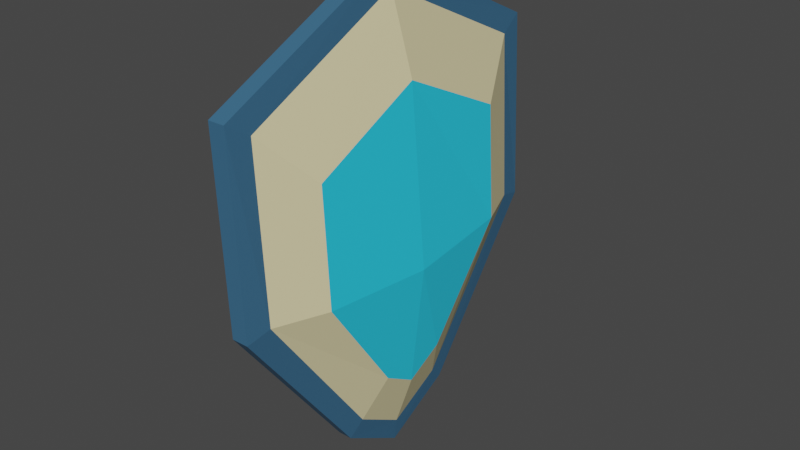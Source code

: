 # Source: escudo.blend  (saved by Blender 2.80.75; exported with 4.5.12 LTS)
import bpy
from mathutils import Matrix  # noqa: F401  (used for matrix-valued properties, if any)

bpy.ops.wm.read_factory_settings(use_empty=True)
scene = bpy.context.scene
scene.name = 'Scene'

# ---- collections
col_collection = bpy.data.collections.new('Collection'); scene.collection.children.link(col_collection)

# ---- materials (node trees are filled in below, after node groups)
mat_metal = bpy.data.materials.new('Metal')
mat_metal.use_transparent_shadow = False
mat_blanco = bpy.data.materials.new('blanco')
mat_blanco.use_transparent_shadow = False
mat_cristal = bpy.data.materials.new('cristal')
mat_cristal.use_transparent_shadow = False

# ---- material node trees
mat_metal.use_nodes = True; mat_metal.node_tree.nodes.clear()
_N = mat_metal.node_tree.nodes; _L = mat_metal.node_tree.links
n0 = _N.new('ShaderNodeOutputMaterial'); n0.name = 'Material Output'; n0.location = (300, 300)
n1 = _N.new('ShaderNodeBsdfPrincipled'); n1.name = 'Principled BSDF'; n1.location = (10, 300)
n1.distribution = 'GGX'
n1.subsurface_method = 'BURLEY'
n1.inputs[0].default_value = (0.04204, 0.1356, 0.2423, 1.0)
n1.inputs[3].default_value = 1.45
n1.inputs[27].default_value = (0.0, 0.0, 0.0, 1.0)
n1.inputs[28].default_value = 1.0
_L.new(n1.outputs[0], n0.inputs[0])
n0.is_active_output = True
mat_blanco.use_nodes = True; mat_blanco.node_tree.nodes.clear()
_N = mat_blanco.node_tree.nodes; _L = mat_blanco.node_tree.links
n0 = _N.new('ShaderNodeOutputMaterial'); n0.name = 'Material Output'; n0.location = (300, 300)
n1 = _N.new('ShaderNodeBsdfPrincipled'); n1.name = 'Principled BSDF'; n1.location = (10, 300)
n1.distribution = 'GGX'
n1.subsurface_method = 'BURLEY'
n1.inputs[0].default_value = (0.8, 0.7094, 0.4011, 1.0)
n1.inputs[3].default_value = 1.45
n1.inputs[27].default_value = (0.0, 0.0, 0.0, 1.0)
n1.inputs[28].default_value = 1.0
_L.new(n1.outputs[0], n0.inputs[0])
n0.is_active_output = True
mat_cristal.use_nodes = True; mat_cristal.node_tree.nodes.clear()
_N = mat_cristal.node_tree.nodes; _L = mat_cristal.node_tree.links
n0 = _N.new('ShaderNodeOutputMaterial'); n0.name = 'Material Output'; n0.location = (300, 300)
n1 = _N.new('ShaderNodeBsdfPrincipled'); n1.name = 'Principled BSDF'; n1.location = (10, 300)
n1.distribution = 'GGX'
n1.subsurface_method = 'BURLEY'
n1.inputs[0].default_value = (0.02556, 0.6609, 0.952, 1.0)
n1.inputs[3].default_value = 1.45
n1.inputs[27].default_value = (0.0, 0.0, 0.0, 1.0)
n1.inputs[28].default_value = 1.0
_L.new(n1.outputs[0], n0.inputs[0])
n0.is_active_output = True

# ---- world
world_world = bpy.data.worlds.new('World'); scene.world = world_world
world_world.use_nodes = True; world_world.node_tree.nodes.clear()
_N = world_world.node_tree.nodes; _L = world_world.node_tree.links
n0 = _N.new('ShaderNodeOutputWorld'); n0.name = 'World Output'; n0.location = (300, 300)
n1 = _N.new('ShaderNodeBackground'); n1.name = 'Background'; n1.location = (10, 300)
n1.inputs[0].default_value = (0.05088, 0.05088, 0.05088, 1.0)
_L.new(n1.outputs[0], n0.inputs[0])
n0.is_active_output = True
world_world.color = (0.05088, 0.05088, 0.05088)
world_world.use_sun_shadow = False
world_world.sun_shadow_jitter_overblur = 0.0

# ---- meshes
me_cube = bpy.data.meshes.new('Cube')
me_cube.from_pydata([(0.05627, -0.3598, -0.8726), (0.008638, -1.0, 1.0), (0.05627, 0.3598, -0.8726), (0.008638, 1.0, 1.0), (0.1434, -0.2809, -0.7961), (0.111, -0.8737, 0.9205), (0.1434, 0.2809, -0.7961), (0.111, 0.8737, 0.9205), (0.05131, -1.0, 0.0), (0.05131, 1.0, 0.0), (0.1557, 0.8737, 0.03363), (0.1557, -0.8737, 0.03363), (0.04034, 0.0, -1.094), (0.003864, 0.0, 1.48), (0.129, 0.0, -0.9688), (0.1043, 0.0, 1.34), (0.05993, 0.0, 0.0), (0.1406, 1.0, 0.0), (0.1316, 0.3598, -0.8726), (0.1157, 0.0, -1.094), (0.09341, 0.0, 1.48), (0.09815, -1.0, 1.0), (0.1406, -1.0, 0.0), (0.1316, -0.3598, -0.8726), (0.09815, 1.0, 1.0), (0.302, 0.0, 0.0), (0.2632, -0.6046, 0.03542), (0.2632, 0.6046, 0.03542), (0.2287, 1.934e-09, -0.6693), (0.2239, 2.295e-09, 0.9394), (0.2385, 0.1944, -0.5498), (0.2302, -0.6046, 0.6492), (0.2385, -0.1944, -0.5498), (0.2302, 0.6046, 0.6492)], [], [(16, 13, 3, 9), (9, 3, 24, 17), (6, 10, 27, 30), (22, 21, 1, 8), (12, 19, 23, 0), (20, 13, 1, 21), (23, 22, 8, 0), (15, 5, 31, 29), (2, 9, 17, 18), (12, 16, 9, 2), (0, 8, 16, 12), (10, 7, 33, 27), (24, 3, 13, 20), (2, 18, 19, 12), (4, 14, 28, 32), (8, 1, 13, 16), (10, 6, 18, 17), (6, 14, 19, 18), (5, 15, 20, 21), (4, 11, 22, 23), (7, 10, 17, 24), (11, 5, 21, 22), (14, 4, 23, 19), (15, 7, 24, 20), (25, 29, 31, 26), (28, 25, 26, 32), (30, 27, 25, 28), (27, 33, 29, 25), (7, 15, 29, 33), (5, 11, 26, 31), (11, 4, 32, 26), (14, 6, 30, 28)])
me_cube.polygons.foreach_set('material_index', [0, 0, 1, 0, 0, 0, 0, 1, 0, 0, 0, 1, 0, 0, 1, 0, 0, 0, 0, 0, 0, 0, 0, 0, 2, 2, 2, 2, 1, 1, 1, 1])
_uv = me_cube.uv_layers.new(name='UVMap')
_uv.uv.foreach_set('vector', [0.5, 0.125, 0.625, 0.125, 0.625, 0.25, 0.5, 0.25, 0.5, 0.25, 0.625, 0.25, 0.625, 0.5, 0.5, 0.5, 0.3933, 0.5373, 0.5037, 0.5158, 0.5037, 0.5158, 0.3933, 0.5373, 0.5, 0.75, 0.625, 0.75, 0.625, 1.0, 0.5, 1.0, 0.125, 0.625, 0.375, 0.625, 0.375, 0.75, 0.125, 0.75, 0.625, 0.625, 0.875, 0.625, 0.875, 0.75, 0.625, 0.75, 0.375, 0.75, 0.5, 0.75, 0.5, 1.0, 0.375, 1.0, 0.6132, 0.625, 0.6098, 0.7342, 0.6098, 0.7342, 0.6132, 0.625, 0.375, 0.25, 0.5, 0.25, 0.5, 0.5, 0.375, 0.5, 0.375, 0.125, 0.5, 0.125, 0.5, 0.25, 0.375, 0.25, 0.375, 0.0, 0.5, 0.0, 0.5, 0.125, 0.375, 0.125, 0.5037, 0.5158, 0.6098, 0.5158, 0.6098, 0.5158, 0.5037, 0.5158, 0.625, 0.5, 0.875, 0.5, 0.875, 0.625, 0.625, 0.625, 0.125, 0.5, 0.375, 0.5, 0.375, 0.625, 0.125, 0.625, 0.3933, 0.7127, 0.3897, 0.625, 0.3897, 0.625, 0.3933, 0.7127, 0.5, 0.0, 0.625, 0.0, 0.625, 0.125, 0.5, 0.125, 0.5037, 0.5158, 0.3933, 0.5373, 0.375, 0.5, 0.5, 0.5, 0.3933, 0.5373, 0.3897, 0.625, 0.375, 0.625, 0.375, 0.5, 0.6098, 0.7342, 0.6132, 0.625, 0.625, 0.625, 0.625, 0.75, 0.3933, 0.7127, 0.5037, 0.7342, 0.5, 0.75, 0.375, 0.75, 0.6098, 0.5158, 0.5037, 0.5158, 0.5, 0.5, 0.625, 0.5, 0.5037, 0.7342, 0.6098, 0.7342, 0.625, 0.75, 0.5, 0.75, 0.3897, 0.625, 0.3933, 0.7127, 0.375, 0.75, 0.375, 0.625, 0.6132, 0.625, 0.6098, 0.5158, 0.625, 0.5, 0.625, 0.625, 0.5, 0.625, 0.6132, 0.625, 0.6098, 0.7342, 0.5037, 0.7342, 0.3897, 0.625, 0.5, 0.625, 0.5037, 0.7342, 0.3933, 0.7127, 0.3933, 0.5373, 0.5037, 0.5158, 0.5, 0.625, 0.3897, 0.625, 0.5037, 0.5158, 0.6098, 0.5158, 0.6132, 0.625, 0.5, 0.625, 0.6098, 0.5158, 0.6132, 0.625, 0.6132, 0.625, 0.6098, 0.5158, 0.6098, 0.7342, 0.5037, 0.7342, 0.5037, 0.7342, 0.6098, 0.7342, 0.5037, 0.7342, 0.3933, 0.7127, 0.3933, 0.7127, 0.5037, 0.7342, 0.3897, 0.625, 0.3933, 0.5373, 0.3933, 0.5373, 0.3897, 0.625])
me_cube.materials.append(mat_metal)
me_cube.materials.append(mat_blanco)
me_cube.materials.append(mat_cristal)
me_cube.use_remesh_preserve_volume = False
me_cube.use_remesh_preserve_attributes = False
me_cube.use_mirror_vertex_groups = False
me_cube.update()

# ---- objects
ob_cube = bpy.data.objects.new('Cube', me_cube)

# ---- transforms, parenting, visibility, modifiers, constraints
ob_cube.location = (0.0, 0.0, 0.0)
ob_cube.lineart.crease_threshold = 0.0

# ---- collection membership
col_collection.objects.link(ob_cube)

# ---- scene / render settings (as saved in the file)
scene.frame_start = 1; scene.frame_end = 250; scene.frame_set(1)
scene.render.engine = 'BLENDER_EEVEE_NEXT'
scene.cycles.use_denoising = False
scene.cycles.samples = 128
scene.cycles.sampling_pattern = 'TABULATED_SOBOL'
scene.cycles.use_adaptive_sampling = False
scene.cycles.use_light_tree = False
scene.view_settings.view_transform = 'Filmic'
bpy.context.view_layer.update()

# ---- added for rendering (the .blend has no active camera and no usable light): camera, sun
cam_auto = bpy.data.cameras.new('AutoCamera')
cam_auto.lens = 50.0
cam_auto.sensor_width = 36.0
cam_auto.clip_end = 1000.0
ob_auto_camera = bpy.data.objects.new('AutoCamera', cam_auto)
scene.collection.objects.link(ob_auto_camera)
ob_auto_camera.location = (3.18138, -3.63415, 2.61591)
ob_auto_camera.rotation_euler = (1.09748, -7.21219e-08, 0.694738)
scene.camera = ob_auto_camera
light_auto_sun = bpy.data.lights.new('AutoSun', 'SUN')
light_auto_sun.energy = 3.0
light_auto_sun.angle = 0.0523599
ob_auto_sun = bpy.data.objects.new('AutoSun', light_auto_sun)
scene.collection.objects.link(ob_auto_sun)
ob_auto_sun.rotation_euler = (0.872665, 0.174533, 0.523599)
bpy.context.view_layer.update()
